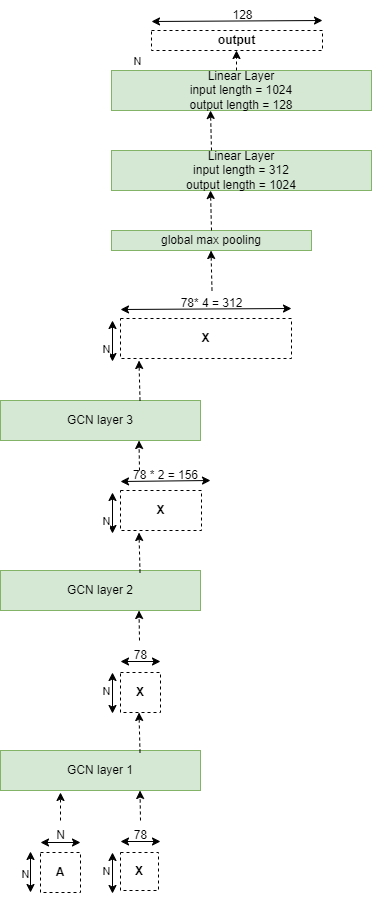

The diagram above was exported from draw.io. Its source (the exported page's mxGraphModel, read from the mxfile embedded in the PNG):
<mxGraphModel dx="880" dy="434" grid="1" gridSize="10" guides="1" tooltips="1" connect="1" arrows="1" fold="1" page="1" pageScale="1" pageWidth="827" pageHeight="1169" math="0" shadow="0">
  <root>
    <mxCell id="0" />
    <mxCell id="1" parent="0" />
    <mxCell id="2SU0-gw6jzLVWBa-Bn59-1" value="GCN layer 1" style="rounded=0;whiteSpace=wrap;html=1;fillColor=#d5e8d4;strokeColor=#82b366;" vertex="1" parent="1">
      <mxGeometry x="309" y="820" width="200" height="40" as="geometry" />
    </mxCell>
    <mxCell id="2SU0-gw6jzLVWBa-Bn59-3" value="GCN layer 2" style="rounded=0;whiteSpace=wrap;html=1;fillColor=#d5e8d4;strokeColor=#82b366;" vertex="1" parent="1">
      <mxGeometry x="309" y="640" width="200" height="40" as="geometry" />
    </mxCell>
    <mxCell id="2SU0-gw6jzLVWBa-Bn59-4" value="GCN layer 3" style="rounded=0;whiteSpace=wrap;html=1;fillColor=#d5e8d4;strokeColor=#82b366;" vertex="1" parent="1">
      <mxGeometry x="309" y="470" width="200" height="40" as="geometry" />
    </mxCell>
    <mxCell id="2SU0-gw6jzLVWBa-Bn59-5" value="&lt;b&gt;A&lt;/b&gt;" style="whiteSpace=wrap;html=1;aspect=fixed;dashed=1;" vertex="1" parent="1">
      <mxGeometry x="349" y="922" width="40" height="40" as="geometry" />
    </mxCell>
    <mxCell id="2SU0-gw6jzLVWBa-Bn59-6" value="&lt;b&gt;X&lt;/b&gt;" style="whiteSpace=wrap;html=1;aspect=fixed;dashed=1;" vertex="1" parent="1">
      <mxGeometry x="429" y="922" width="38" height="38" as="geometry" />
    </mxCell>
    <mxCell id="2SU0-gw6jzLVWBa-Bn59-7" value="" style="endArrow=classic;startArrow=classic;html=1;rounded=0;" edge="1" parent="1">
      <mxGeometry width="50" height="50" relative="1" as="geometry">
        <mxPoint x="349" y="912" as="sourcePoint" />
        <mxPoint x="389" y="912" as="targetPoint" />
      </mxGeometry>
    </mxCell>
    <mxCell id="2SU0-gw6jzLVWBa-Bn59-8" value="" style="endArrow=classic;startArrow=classic;html=1;rounded=0;" edge="1" parent="1">
      <mxGeometry width="50" height="50" relative="1" as="geometry">
        <mxPoint x="429" y="911" as="sourcePoint" />
        <mxPoint x="469" y="911" as="targetPoint" />
      </mxGeometry>
    </mxCell>
    <mxCell id="2SU0-gw6jzLVWBa-Bn59-11" value="" style="endArrow=classic;startArrow=classic;html=1;rounded=0;" edge="1" parent="1">
      <mxGeometry width="50" height="50" relative="1" as="geometry">
        <mxPoint x="339" y="962" as="sourcePoint" />
        <mxPoint x="339" y="921" as="targetPoint" />
      </mxGeometry>
    </mxCell>
    <mxCell id="2SU0-gw6jzLVWBa-Bn59-13" value="N" style="edgeLabel;html=1;align=center;verticalAlign=middle;resizable=0;points=[];" vertex="1" connectable="0" parent="2SU0-gw6jzLVWBa-Bn59-11">
      <mxGeometry x="-0.0732" y="4" relative="1" as="geometry">
        <mxPoint x="-2" as="offset" />
      </mxGeometry>
    </mxCell>
    <mxCell id="2SU0-gw6jzLVWBa-Bn59-12" value="" style="endArrow=classic;startArrow=classic;html=1;rounded=0;" edge="1" parent="1">
      <mxGeometry width="50" height="50" relative="1" as="geometry">
        <mxPoint x="421" y="963" as="sourcePoint" />
        <mxPoint x="421" y="922" as="targetPoint" />
      </mxGeometry>
    </mxCell>
    <mxCell id="2SU0-gw6jzLVWBa-Bn59-16" value="N" style="text;html=1;align=center;verticalAlign=middle;resizable=0;points=[];autosize=1;strokeColor=none;fillColor=none;" vertex="1" parent="1">
      <mxGeometry x="354" y="890" width="30" height="30" as="geometry" />
    </mxCell>
    <mxCell id="2SU0-gw6jzLVWBa-Bn59-19" value="78" style="text;html=1;align=center;verticalAlign=middle;resizable=0;points=[];autosize=1;strokeColor=none;fillColor=none;" vertex="1" parent="1">
      <mxGeometry x="429" y="890" width="40" height="30" as="geometry" />
    </mxCell>
    <mxCell id="2SU0-gw6jzLVWBa-Bn59-20" value="N" style="edgeLabel;html=1;align=center;verticalAlign=middle;resizable=0;points=[];" vertex="1" connectable="0" parent="1">
      <mxGeometry x="409" y="892" as="geometry">
        <mxPoint x="5" y="48" as="offset" />
      </mxGeometry>
    </mxCell>
    <mxCell id="2SU0-gw6jzLVWBa-Bn59-21" value="" style="endArrow=classic;html=1;rounded=0;entryX=0.295;entryY=1.05;entryDx=0;entryDy=0;entryPerimeter=0;dashed=1;" edge="1" parent="1">
      <mxGeometry width="50" height="50" relative="1" as="geometry">
        <mxPoint x="369" y="890" as="sourcePoint" />
        <mxPoint x="369" y="862" as="targetPoint" />
      </mxGeometry>
    </mxCell>
    <mxCell id="2SU0-gw6jzLVWBa-Bn59-22" value="" style="endArrow=classic;html=1;rounded=0;entryX=0.295;entryY=1.05;entryDx=0;entryDy=0;entryPerimeter=0;dashed=1;" edge="1" parent="1">
      <mxGeometry width="50" height="50" relative="1" as="geometry">
        <mxPoint x="449" y="890" as="sourcePoint" />
        <mxPoint x="448.5" y="860" as="targetPoint" />
      </mxGeometry>
    </mxCell>
    <mxCell id="2SU0-gw6jzLVWBa-Bn59-23" value="&lt;b&gt;X&lt;/b&gt;" style="whiteSpace=wrap;html=1;aspect=fixed;dashed=1;" vertex="1" parent="1">
      <mxGeometry x="429" y="742" width="40" height="40" as="geometry" />
    </mxCell>
    <mxCell id="2SU0-gw6jzLVWBa-Bn59-24" value="" style="endArrow=classic;startArrow=classic;html=1;rounded=0;" edge="1" parent="1">
      <mxGeometry width="50" height="50" relative="1" as="geometry">
        <mxPoint x="429" y="731" as="sourcePoint" />
        <mxPoint x="469" y="731" as="targetPoint" />
      </mxGeometry>
    </mxCell>
    <mxCell id="2SU0-gw6jzLVWBa-Bn59-25" value="" style="endArrow=classic;startArrow=classic;html=1;rounded=0;" edge="1" parent="1">
      <mxGeometry width="50" height="50" relative="1" as="geometry">
        <mxPoint x="421" y="783" as="sourcePoint" />
        <mxPoint x="421" y="742" as="targetPoint" />
      </mxGeometry>
    </mxCell>
    <mxCell id="2SU0-gw6jzLVWBa-Bn59-26" value="78" style="text;html=1;align=center;verticalAlign=middle;resizable=0;points=[];autosize=1;strokeColor=none;fillColor=none;" vertex="1" parent="1">
      <mxGeometry x="429" y="710" width="40" height="30" as="geometry" />
    </mxCell>
    <mxCell id="2SU0-gw6jzLVWBa-Bn59-27" value="N" style="edgeLabel;html=1;align=center;verticalAlign=middle;resizable=0;points=[];" vertex="1" connectable="0" parent="1">
      <mxGeometry x="409" y="712" as="geometry">
        <mxPoint x="5" y="48" as="offset" />
      </mxGeometry>
    </mxCell>
    <mxCell id="2SU0-gw6jzLVWBa-Bn59-29" value="" style="endArrow=classic;html=1;rounded=0;entryX=0.295;entryY=1.05;entryDx=0;entryDy=0;entryPerimeter=0;dashed=1;" edge="1" parent="1">
      <mxGeometry width="50" height="50" relative="1" as="geometry">
        <mxPoint x="448.5" y="822" as="sourcePoint" />
        <mxPoint x="447.5" y="782" as="targetPoint" />
      </mxGeometry>
    </mxCell>
    <mxCell id="2SU0-gw6jzLVWBa-Bn59-30" value="" style="endArrow=classic;html=1;rounded=0;entryX=0.295;entryY=1.05;entryDx=0;entryDy=0;entryPerimeter=0;dashed=1;" edge="1" parent="1">
      <mxGeometry width="50" height="50" relative="1" as="geometry">
        <mxPoint x="448" y="710" as="sourcePoint" />
        <mxPoint x="447.5" y="680" as="targetPoint" />
      </mxGeometry>
    </mxCell>
    <mxCell id="2SU0-gw6jzLVWBa-Bn59-39" value="" style="endArrow=classic;startArrow=classic;html=1;rounded=0;" edge="1" parent="1">
      <mxGeometry width="50" height="50" relative="1" as="geometry">
        <mxPoint x="429" y="551" as="sourcePoint" />
        <mxPoint x="519" y="550" as="targetPoint" />
      </mxGeometry>
    </mxCell>
    <mxCell id="2SU0-gw6jzLVWBa-Bn59-40" value="" style="endArrow=classic;startArrow=classic;html=1;rounded=0;" edge="1" parent="1">
      <mxGeometry width="50" height="50" relative="1" as="geometry">
        <mxPoint x="421" y="603" as="sourcePoint" />
        <mxPoint x="421" y="562" as="targetPoint" />
      </mxGeometry>
    </mxCell>
    <mxCell id="2SU0-gw6jzLVWBa-Bn59-41" value="78 * 2 = 156" style="text;html=1;align=center;verticalAlign=middle;resizable=0;points=[];autosize=1;strokeColor=none;fillColor=none;" vertex="1" parent="1">
      <mxGeometry x="429" y="530" width="90" height="30" as="geometry" />
    </mxCell>
    <mxCell id="2SU0-gw6jzLVWBa-Bn59-42" value="N" style="edgeLabel;html=1;align=center;verticalAlign=middle;resizable=0;points=[];" vertex="1" connectable="0" parent="1">
      <mxGeometry x="409" y="542" as="geometry">
        <mxPoint x="5" y="48" as="offset" />
      </mxGeometry>
    </mxCell>
    <mxCell id="2SU0-gw6jzLVWBa-Bn59-43" value="" style="endArrow=classic;html=1;rounded=0;entryX=0.295;entryY=1.05;entryDx=0;entryDy=0;entryPerimeter=0;dashed=1;" edge="1" parent="1">
      <mxGeometry width="50" height="50" relative="1" as="geometry">
        <mxPoint x="448.5" y="642" as="sourcePoint" />
        <mxPoint x="447.5" y="602" as="targetPoint" />
      </mxGeometry>
    </mxCell>
    <mxCell id="2SU0-gw6jzLVWBa-Bn59-44" value="" style="endArrow=classic;html=1;rounded=0;entryX=0.295;entryY=1.05;entryDx=0;entryDy=0;entryPerimeter=0;dashed=1;" edge="1" parent="1">
      <mxGeometry width="50" height="50" relative="1" as="geometry">
        <mxPoint x="448" y="540" as="sourcePoint" />
        <mxPoint x="447.5" y="510" as="targetPoint" />
      </mxGeometry>
    </mxCell>
    <mxCell id="2SU0-gw6jzLVWBa-Bn59-45" value="&lt;b&gt;X&lt;/b&gt;" style="rounded=0;whiteSpace=wrap;html=1;dashed=1;" vertex="1" parent="1">
      <mxGeometry x="429" y="560" width="81" height="40" as="geometry" />
    </mxCell>
    <mxCell id="2SU0-gw6jzLVWBa-Bn59-46" value="" style="endArrow=classic;startArrow=classic;html=1;rounded=0;" edge="1" parent="1">
      <mxGeometry width="50" height="50" relative="1" as="geometry">
        <mxPoint x="429" y="379" as="sourcePoint" />
        <mxPoint x="600" y="378" as="targetPoint" />
      </mxGeometry>
    </mxCell>
    <mxCell id="2SU0-gw6jzLVWBa-Bn59-47" value="" style="endArrow=classic;startArrow=classic;html=1;rounded=0;" edge="1" parent="1">
      <mxGeometry width="50" height="50" relative="1" as="geometry">
        <mxPoint x="421" y="431" as="sourcePoint" />
        <mxPoint x="421" y="390" as="targetPoint" />
      </mxGeometry>
    </mxCell>
    <mxCell id="2SU0-gw6jzLVWBa-Bn59-48" value="N" style="edgeLabel;html=1;align=center;verticalAlign=middle;resizable=0;points=[];" vertex="1" connectable="0" parent="1">
      <mxGeometry x="409" y="370" as="geometry">
        <mxPoint x="5" y="48" as="offset" />
      </mxGeometry>
    </mxCell>
    <mxCell id="2SU0-gw6jzLVWBa-Bn59-49" value="" style="endArrow=classic;html=1;rounded=0;entryX=0.295;entryY=1.05;entryDx=0;entryDy=0;entryPerimeter=0;dashed=1;" edge="1" parent="1">
      <mxGeometry width="50" height="50" relative="1" as="geometry">
        <mxPoint x="448.5" y="470" as="sourcePoint" />
        <mxPoint x="447.5" y="430" as="targetPoint" />
      </mxGeometry>
    </mxCell>
    <mxCell id="2SU0-gw6jzLVWBa-Bn59-50" value="&lt;b&gt;X&lt;/b&gt;" style="rounded=0;whiteSpace=wrap;html=1;dashed=1;" vertex="1" parent="1">
      <mxGeometry x="429" y="388" width="171" height="40" as="geometry" />
    </mxCell>
    <mxCell id="2SU0-gw6jzLVWBa-Bn59-51" value="78* 4 = 312" style="text;html=1;align=center;verticalAlign=middle;resizable=0;points=[];autosize=1;strokeColor=none;fillColor=none;" vertex="1" parent="1">
      <mxGeometry x="475" y="358" width="90" height="30" as="geometry" />
    </mxCell>
    <mxCell id="2SU0-gw6jzLVWBa-Bn59-54" value="global max pooling" style="rounded=0;whiteSpace=wrap;html=1;fillColor=#d5e8d4;strokeColor=#82b366;" vertex="1" parent="1">
      <mxGeometry x="420" y="300" width="200" height="20" as="geometry" />
    </mxCell>
    <mxCell id="2SU0-gw6jzLVWBa-Bn59-56" value="" style="endArrow=classic;html=1;rounded=0;entryX=0.295;entryY=1.05;entryDx=0;entryDy=0;entryPerimeter=0;dashed=1;" edge="1" parent="1">
      <mxGeometry width="50" height="50" relative="1" as="geometry">
        <mxPoint x="520" y="300" as="sourcePoint" />
        <mxPoint x="519" y="260" as="targetPoint" />
      </mxGeometry>
    </mxCell>
    <mxCell id="2SU0-gw6jzLVWBa-Bn59-57" value="Linear Layer&lt;div&gt;input length = 312&lt;/div&gt;&lt;div&gt;output length = 1024&lt;/div&gt;" style="rounded=0;whiteSpace=wrap;html=1;fillColor=#d5e8d4;strokeColor=#82b366;" vertex="1" parent="1">
      <mxGeometry x="420" y="220" width="260" height="40" as="geometry" />
    </mxCell>
    <mxCell id="2SU0-gw6jzLVWBa-Bn59-58" value="" style="endArrow=classic;html=1;rounded=0;entryX=0.295;entryY=1.05;entryDx=0;entryDy=0;entryPerimeter=0;dashed=1;" edge="1" parent="1">
      <mxGeometry width="50" height="50" relative="1" as="geometry">
        <mxPoint x="520" y="220" as="sourcePoint" />
        <mxPoint x="519" y="180" as="targetPoint" />
      </mxGeometry>
    </mxCell>
    <mxCell id="2SU0-gw6jzLVWBa-Bn59-59" value="Linear Layer&lt;div&gt;input length = 1024&lt;/div&gt;&lt;div&gt;output length = 128&lt;/div&gt;" style="rounded=0;whiteSpace=wrap;html=1;fillColor=#d5e8d4;strokeColor=#82b366;" vertex="1" parent="1">
      <mxGeometry x="420" y="140" width="260" height="40" as="geometry" />
    </mxCell>
    <mxCell id="2SU0-gw6jzLVWBa-Bn59-60" value="" style="endArrow=classic;html=1;rounded=0;entryX=0.295;entryY=1.05;entryDx=0;entryDy=0;entryPerimeter=0;dashed=1;" edge="1" parent="1">
      <mxGeometry width="50" height="50" relative="1" as="geometry">
        <mxPoint x="520.5" y="360" as="sourcePoint" />
        <mxPoint x="519.5" y="320" as="targetPoint" />
      </mxGeometry>
    </mxCell>
    <mxCell id="2SU0-gw6jzLVWBa-Bn59-61" value="&lt;b&gt;output&lt;/b&gt;" style="rounded=0;whiteSpace=wrap;html=1;dashed=1;" vertex="1" parent="1">
      <mxGeometry x="460" y="100" width="171" height="20" as="geometry" />
    </mxCell>
    <mxCell id="2SU0-gw6jzLVWBa-Bn59-62" value="" style="endArrow=classic;startArrow=classic;html=1;rounded=0;" edge="1" parent="1">
      <mxGeometry width="50" height="50" relative="1" as="geometry">
        <mxPoint x="460" y="91" as="sourcePoint" />
        <mxPoint x="631" y="90" as="targetPoint" />
      </mxGeometry>
    </mxCell>
    <mxCell id="2SU0-gw6jzLVWBa-Bn59-63" value="N" style="edgeLabel;html=1;align=center;verticalAlign=middle;resizable=0;points=[];" vertex="1" connectable="0" parent="1">
      <mxGeometry x="440" y="82" as="geometry">
        <mxPoint x="5" y="48" as="offset" />
      </mxGeometry>
    </mxCell>
    <mxCell id="2SU0-gw6jzLVWBa-Bn59-64" value="128" style="text;html=1;align=center;verticalAlign=middle;resizable=0;points=[];autosize=1;strokeColor=none;fillColor=none;" vertex="1" parent="1">
      <mxGeometry x="531" y="70" width="40" height="30" as="geometry" />
    </mxCell>
    <mxCell id="2SU0-gw6jzLVWBa-Bn59-66" value="" style="endArrow=classic;html=1;rounded=0;entryX=0.295;entryY=1.05;entryDx=0;entryDy=0;entryPerimeter=0;dashed=1;" edge="1" parent="1">
      <mxGeometry width="50" height="50" relative="1" as="geometry">
        <mxPoint x="545" y="140" as="sourcePoint" />
        <mxPoint x="545" y="120" as="targetPoint" />
      </mxGeometry>
    </mxCell>
  </root>
</mxGraphModel>